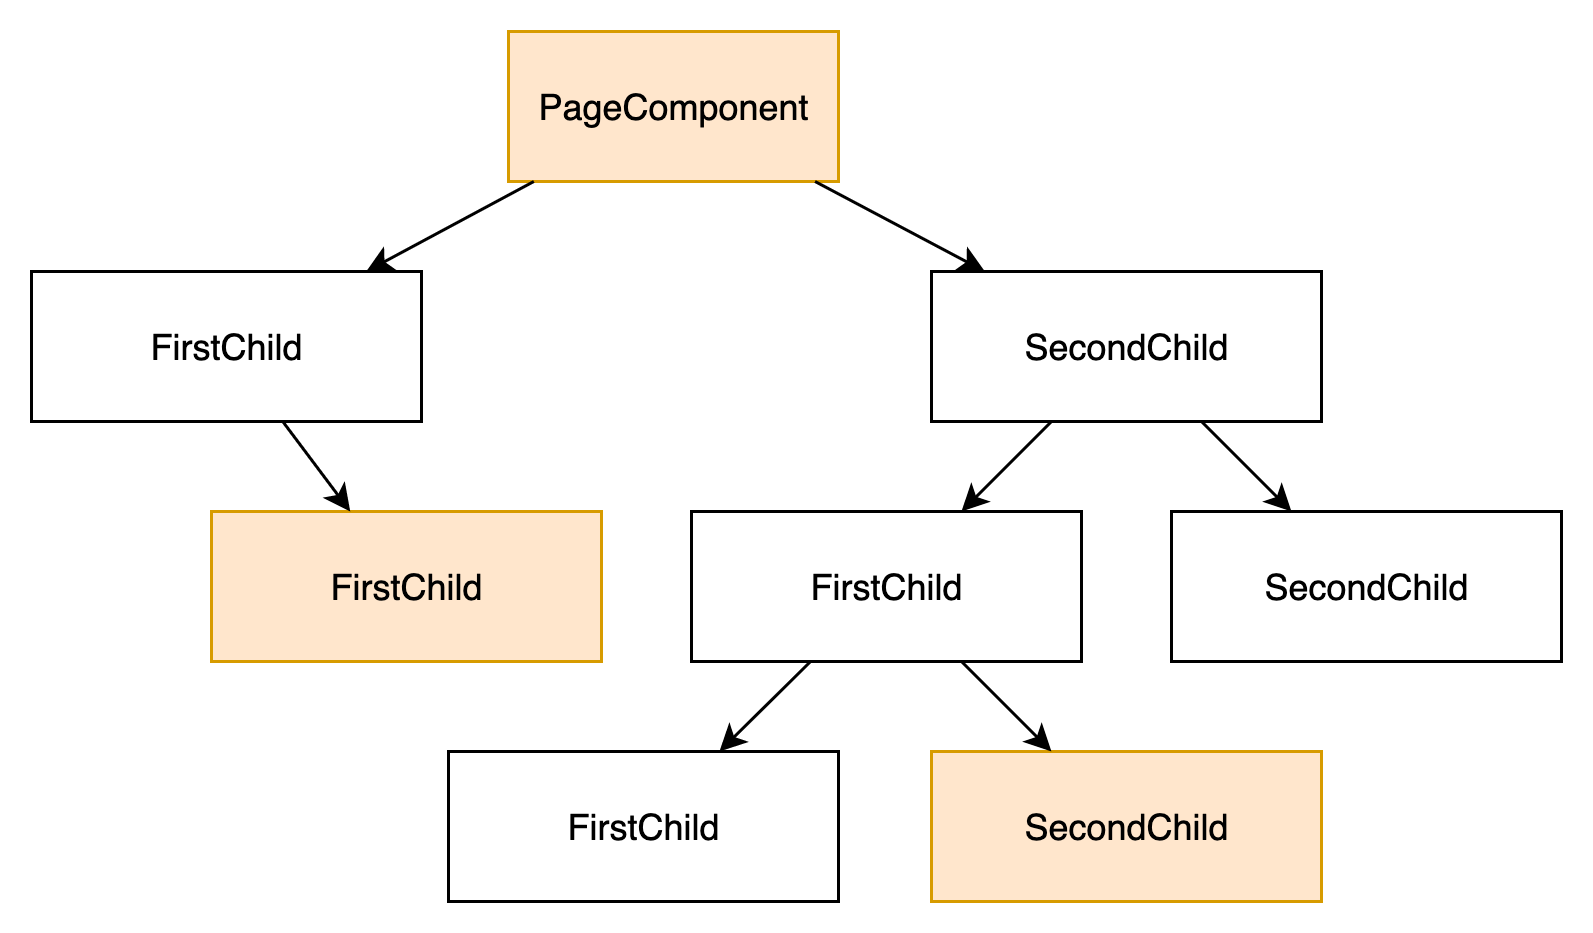

The diagram above was exported from draw.io. Its source (the exported page's mxGraphModel, read from the mxfile embedded in the PNG):
<mxGraphModel dx="1426" dy="801" grid="1" gridSize="10" guides="1" tooltips="1" connect="1" arrows="1" fold="1" page="1" pageScale="1" pageWidth="827" pageHeight="1169" math="0" shadow="0">
  <root>
    <mxCell id="0" />
    <mxCell id="1" parent="0" />
    <mxCell id="h1x5GoqSph3sBu-aLXMI-4" value="PageComponent" style="html=1;fillColor=#ffe6cc;strokeColor=#d79b00;" vertex="1" parent="1">
      <mxGeometry x="359" y="80" width="110" height="50" as="geometry" />
    </mxCell>
    <mxCell id="h1x5GoqSph3sBu-aLXMI-5" value="SecondChild" style="html=1;" vertex="1" parent="1">
      <mxGeometry x="500" y="160" width="130" height="50" as="geometry" />
    </mxCell>
    <mxCell id="h1x5GoqSph3sBu-aLXMI-6" value="FirstChild" style="html=1;" vertex="1" parent="1">
      <mxGeometry x="200" y="160" width="130" height="50" as="geometry" />
    </mxCell>
    <mxCell id="h1x5GoqSph3sBu-aLXMI-7" value="FirstChild" style="html=1;" vertex="1" parent="1">
      <mxGeometry x="420" y="240" width="130" height="50" as="geometry" />
    </mxCell>
    <mxCell id="h1x5GoqSph3sBu-aLXMI-8" value="" style="endArrow=classic;html=1;" edge="1" parent="1" source="h1x5GoqSph3sBu-aLXMI-4" target="h1x5GoqSph3sBu-aLXMI-5">
      <mxGeometry width="50" height="50" relative="1" as="geometry">
        <mxPoint x="470" y="110" as="sourcePoint" />
        <mxPoint x="520" y="60" as="targetPoint" />
      </mxGeometry>
    </mxCell>
    <mxCell id="h1x5GoqSph3sBu-aLXMI-9" value="" style="endArrow=classic;html=1;" edge="1" parent="1" source="h1x5GoqSph3sBu-aLXMI-4" target="h1x5GoqSph3sBu-aLXMI-6">
      <mxGeometry width="50" height="50" relative="1" as="geometry">
        <mxPoint x="471.1875" y="140" as="sourcePoint" />
        <mxPoint x="527.8125" y="170" as="targetPoint" />
      </mxGeometry>
    </mxCell>
    <mxCell id="h1x5GoqSph3sBu-aLXMI-10" value="" style="endArrow=classic;html=1;" edge="1" parent="1" source="h1x5GoqSph3sBu-aLXMI-5" target="h1x5GoqSph3sBu-aLXMI-7">
      <mxGeometry width="50" height="50" relative="1" as="geometry">
        <mxPoint x="377.4375" y="140" as="sourcePoint" />
        <mxPoint x="321.5625" y="170" as="targetPoint" />
      </mxGeometry>
    </mxCell>
    <mxCell id="h1x5GoqSph3sBu-aLXMI-11" value="SecondChild" style="html=1;" vertex="1" parent="1">
      <mxGeometry x="580" y="240" width="130" height="50" as="geometry" />
    </mxCell>
    <mxCell id="h1x5GoqSph3sBu-aLXMI-12" value="" style="endArrow=classic;html=1;" edge="1" parent="1" source="h1x5GoqSph3sBu-aLXMI-5" target="h1x5GoqSph3sBu-aLXMI-11">
      <mxGeometry width="50" height="50" relative="1" as="geometry">
        <mxPoint x="553.125" y="220" as="sourcePoint" />
        <mxPoint x="526.875" y="250" as="targetPoint" />
      </mxGeometry>
    </mxCell>
    <mxCell id="h1x5GoqSph3sBu-aLXMI-13" value="FirstChild" style="html=1;" vertex="1" parent="1">
      <mxGeometry x="339" y="320" width="130" height="50" as="geometry" />
    </mxCell>
    <mxCell id="h1x5GoqSph3sBu-aLXMI-14" value="" style="endArrow=classic;html=1;" edge="1" parent="1" source="h1x5GoqSph3sBu-aLXMI-7" target="h1x5GoqSph3sBu-aLXMI-13">
      <mxGeometry width="50" height="50" relative="1" as="geometry">
        <mxPoint x="430" y="210" as="sourcePoint" />
        <mxPoint x="520" y="250" as="targetPoint" />
      </mxGeometry>
    </mxCell>
    <mxCell id="h1x5GoqSph3sBu-aLXMI-15" value="SecondChild" style="html=1;fillColor=#ffe6cc;strokeColor=#d79b00;" vertex="1" parent="1">
      <mxGeometry x="500" y="320" width="130" height="50" as="geometry" />
    </mxCell>
    <mxCell id="h1x5GoqSph3sBu-aLXMI-16" value="" style="endArrow=classic;html=1;" edge="1" parent="1" source="h1x5GoqSph3sBu-aLXMI-7" target="h1x5GoqSph3sBu-aLXMI-15">
      <mxGeometry width="50" height="50" relative="1" as="geometry">
        <mxPoint x="469.6875" y="300" as="sourcePoint" />
        <mxPoint x="439.3125" y="330" as="targetPoint" />
      </mxGeometry>
    </mxCell>
    <mxCell id="h1x5GoqSph3sBu-aLXMI-17" value="FirstChild" style="html=1;fillColor=#ffe6cc;strokeColor=#d79b00;" vertex="1" parent="1">
      <mxGeometry x="260" y="240" width="130" height="50" as="geometry" />
    </mxCell>
    <mxCell id="h1x5GoqSph3sBu-aLXMI-18" value="" style="endArrow=classic;html=1;" edge="1" parent="1" source="h1x5GoqSph3sBu-aLXMI-6" target="h1x5GoqSph3sBu-aLXMI-17">
      <mxGeometry width="50" height="50" relative="1" as="geometry">
        <mxPoint x="377.4375" y="140" as="sourcePoint" />
        <mxPoint x="321.5625" y="170" as="targetPoint" />
      </mxGeometry>
    </mxCell>
  </root>
</mxGraphModel>